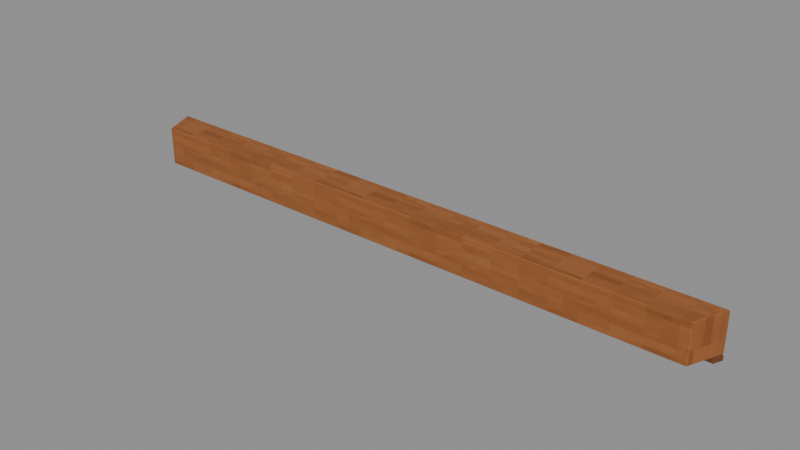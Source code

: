 # Source: Rim-4.blend  (saved by Blender 4.3.34; exported with 4.5.12 LTS)
import bpy
from mathutils import Matrix  # noqa: F401  (used for matrix-valued properties, if any)

bpy.ops.wm.read_factory_settings(use_empty=True)
scene = bpy.context.scene
scene.name = 'Isolated part'

# ---- collections
col_part_rim_4 = bpy.data.collections.new('Part.Rim-4'); scene.collection.children.link(col_part_rim_4)

# ---- images (referenced by path relative to the original .blend; pixels are not part of the script)
import os
ASSET_DIR = os.environ.get("B2B_ASSET_DIR", "")  # directory of the original .blend (textures are referenced by path, not embedded)
HERE = os.path.dirname(os.path.abspath(__file__))  # packed textures are extracted next to this script under _unpacked/

def load_image(name, relpath, width, height, colorspace="sRGB"):
    """Load a texture the original file referenced (path relative to the .blend, or extracted next to this script)."""
    p = next((c for c in (os.path.join(HERE, relpath), os.path.join(ASSET_DIR, relpath)) if relpath and os.path.exists(c)), "")
    if p:
        img = bpy.data.images.load(p, check_existing=True)
        img.name = name
    else:  # same state as the original file: an image datablock whose file is absent (Cycles renders it pink)
        img = bpy.data.images.new(name, width, height)
        img.source = "FILE"
        img.filepath = "//" + (relpath or name)
    img.colorspace_settings.name = colorspace
    return img
img_minecraft___edge_trim = load_image('Minecraft • Edge trim', '_unpacked/Edge_trim.c9b2b6f2.png', 64, 64, 'sRGB')
img_minecraft___stud_timber = load_image('Minecraft • Stud timber', '_unpacked/Stud_timber.db270b1a.png', 64, 64, 'sRGB')

# ---- materials (node trees are filled in below, after node groups)
mat_minecraft___edge_trim = bpy.data.materials.new('Minecraft / Edge trim')
mat_minecraft___edge_trim.diffuse_color = (0.5843, 0.3451, 0.1647, 1.0)
mat_minecraft___stud_timber = bpy.data.materials.new('Minecraft / Stud timber')
mat_minecraft___stud_timber.diffuse_color = (0.4157, 0.2314, 0.1137, 1.0)

# ---- material node trees
mat_minecraft___edge_trim.use_nodes = True; mat_minecraft___edge_trim.node_tree.nodes.clear()
_N = mat_minecraft___edge_trim.node_tree.nodes; _L = mat_minecraft___edge_trim.node_tree.links
n0 = _N.new('ShaderNodeBsdfPrincipled'); n0.name = 'Principled BSDF'; n0.location = (10, 300)
n0.inputs[2].default_value = 0.85
n1 = _N.new('ShaderNodeOutputMaterial'); n1.name = 'Material Output'; n1.location = (300, 300)
n2 = _N.new('ShaderNodeTexImage'); n2.name = 'Image Texture'; n2.location = (-580, 280)
n2.image = img_minecraft___edge_trim
n2.interpolation = 'Closest'
_L.new(n0.outputs[0], n1.inputs[0])
_L.new(n2.outputs[0], n0.inputs[0])
n1.is_active_output = True
mat_minecraft___stud_timber.use_nodes = True; mat_minecraft___stud_timber.node_tree.nodes.clear()
_N = mat_minecraft___stud_timber.node_tree.nodes; _L = mat_minecraft___stud_timber.node_tree.links
n0 = _N.new('ShaderNodeBsdfPrincipled'); n0.name = 'Principled BSDF'; n0.location = (10, 300)
n0.inputs[2].default_value = 0.85
n1 = _N.new('ShaderNodeOutputMaterial'); n1.name = 'Material Output'; n1.location = (300, 300)
n2 = _N.new('ShaderNodeTexImage'); n2.name = 'Image Texture'; n2.location = (-580, 280)
n2.image = img_minecraft___stud_timber
n2.interpolation = 'Closest'
_L.new(n0.outputs[0], n1.inputs[0])
_L.new(n2.outputs[0], n0.inputs[0])
n1.is_active_output = True

# ---- meshes
me_octagonalshell_rim_008 = bpy.data.meshes.new('OctagonalShell.Rim.008')
me_octagonalshell_rim_008.from_pydata([(1.672, 0.0915, 0.035), (-1.672, 0.0915, 0.035), (-1.595, -0.0945, 0.035), (1.595, -0.0945, 0.035), (1.672, 0.0915, 0.25), (-1.672, 0.0915, 0.25), (-1.595, -0.0945, 0.25), (1.595, -0.0945, 0.25), (1.673, 0.0945, 0.0), (-1.673, 0.0945, 0.0), (-1.651, 0.0425, 0.0), (1.651, 0.0425, 0.0), (1.673, 0.0945, 0.033), (-1.673, 0.0945, 0.033), (-1.651, 0.0425, 0.033), (1.651, 0.0425, 0.033)], [], [(3, 2, 1, 0), (4, 5, 6, 7), (0, 1, 5, 4), (1, 2, 6, 5), (2, 3, 7, 6), (3, 0, 4, 7), (11, 10, 9, 8), (12, 13, 14, 15), (8, 9, 13, 12), (9, 10, 14, 13), (10, 11, 15, 14), (11, 8, 12, 15)])
me_octagonalshell_rim_008.polygons.foreach_set('material_index', [0, 0, 0, 0, 0, 0, 1, 1, 1, 1, 1, 1])
_uv = me_octagonalshell_rim_008.uv_layers.new(name='UV0.Surface')
_uv.uv.foreach_set('vector', [1.415, 3.978, -1.137, 3.978, -1.198, 4.127, 1.477, 4.127, 1.477, 4.127, -1.198, 4.127, -1.137, 3.978, 1.415, 3.978, 1.477, 0.6984, -1.198, 0.6984, -1.198, 0.8704, 1.477, 0.8704, -0.0608, 4.127, -0.0608, 3.978, 0.1112, 3.978, 0.1112, 4.127, -1.137, 0.6984, 1.415, 0.6984, 1.415, 0.8704, -1.137, 0.8704, -0.0608, 3.978, -0.0608, 4.127, 0.1112, 4.127, 0.1112, 3.978, 1.737, 4.116, -0.9053, 4.116, -0.9226, 4.157, 1.754, 4.157, 1.754, 4.157, -0.9226, 4.157, -0.9053, 4.116, 1.737, 4.116, 1.754, 0.6982, -0.9226, 0.6982, -0.9226, 0.7246, 1.754, 0.7246, 3.647, 0.6982, 3.605, 0.6982, 3.605, 0.7246, 3.647, 0.7246, -0.9053, 0.6982, 1.737, 0.6982, 1.737, 0.7246, -0.9053, 0.7246, 3.605, 0.6982, 3.647, 0.6982, 3.647, 0.7246, 3.605, 0.7246])
_uv.active_render = True
_uv = me_octagonalshell_rim_008.uv_layers.new(name='UV1.Paint')
_uv.uv.foreach_set('vector', [0.1924, 0.05118, 0.1924, 0.03343, 0.1934, 0.033, 0.1934, 0.05161, 0.1934, 0.066, 0.1934, 0.08461, 0.1924, 0.08418, 0.1924, 0.06643, 0.1098, 0.187, 0.1098, 0.2056, 0.1086, 0.2056, 0.1086, 0.187, 0.1982, 0.8566, 0.197, 0.8566, 0.197, 0.8554, 0.1982, 0.8554, 0.1863, 0.22, 0.1863, 0.2378, 0.1851, 0.2378, 0.1851, 0.22, 0.2136, 0.8566, 0.2125, 0.8566, 0.2125, 0.8554, 0.2136, 0.8554, 0.1783, 0.2716, 0.1783, 0.2532, 0.1786, 0.2531, 0.1786, 0.2717, 0.1932, 0.2531, 0.1932, 0.2717, 0.1929, 0.2716, 0.1929, 0.2532, 0.2841, 0.1321, 0.2841, 0.1507, 0.2839, 0.1507, 0.2839, 0.1321, 0.4331, 0.9994, 0.4331, 0.9997, 0.4329, 0.9997, 0.4329, 0.9994, 0.1015, 0.2861, 0.1015, 0.3045, 0.1013, 0.3045, 0.1013, 0.2861, 0.4476, 0.9994, 0.4476, 0.9997, 0.4474, 0.9997, 0.4474, 0.9994])
me_octagonalshell_rim_008.materials.append(mat_minecraft___edge_trim)
me_octagonalshell_rim_008.materials.append(mat_minecraft___stud_timber)
me_octagonalshell_rim_008.update()

# ---- objects
ob_rim_4 = bpy.data.objects.new('Rim-4', me_octagonalshell_rim_008)

# ---- transforms, parenting, visibility, modifiers, constraints
ob_rim_4.location = (0.0, 0.0, 0.0)
_m = ob_rim_4.modifiers.new('Hand-finished edges', 'BEVEL')
_m.width = 0.005
_m.width_pct = 0.005
_m.harden_normals = True

# ---- collection membership
col_part_rim_4.objects.link(ob_rim_4)

# ---- scene / render settings (as saved in the file)
scene.frame_start = 1; scene.frame_end = 250; scene.frame_set(1)
scene.render.engine = 'BLENDER_EEVEE_NEXT'
scene.render.image_settings.exr_codec = 'NONE'
scene.render.simplify_subdivision_render = 0
scene.render.simplify_child_particles_render = 0.0
scene.eevee.use_volume_custom_range = False
scene.eevee.use_fast_gi = False
scene.eevee.use_shadows = False
scene.view_settings.white_balance_temperature = 0.0
scene.view_settings.white_balance_tint = 0.0
scene.view_settings.white_balance_whitepoint = (2.97, 0.5193, -0.0414)
bpy.context.view_layer.update()

# ---- added for rendering (the .blend has no active camera and no usable light): camera, sun + grey world if the file has none
cam_auto = bpy.data.cameras.new('AutoCamera')
cam_auto.lens = 50.0
cam_auto.sensor_width = 36.0
cam_auto.clip_end = 1000.0
ob_auto_camera = bpy.data.objects.new('AutoCamera', cam_auto)
scene.collection.objects.link(ob_auto_camera)
ob_auto_camera.location = (3.10584, -3.72701, 2.60967)
ob_auto_camera.rotation_euler = (1.09748, -7.21219e-08, 0.694738)
scene.camera = ob_auto_camera
light_auto_sun = bpy.data.lights.new('AutoSun', 'SUN')
light_auto_sun.energy = 3.0
light_auto_sun.angle = 0.0523599
ob_auto_sun = bpy.data.objects.new('AutoSun', light_auto_sun)
scene.collection.objects.link(ob_auto_sun)
ob_auto_sun.rotation_euler = (0.872665, 0.174533, 0.523599)
if scene.world is None:
    world_auto = bpy.data.worlds.new('AutoWorld')
    world_auto.color = (0.3, 0.3, 0.3)
    scene.world = world_auto
bpy.context.view_layer.update()
